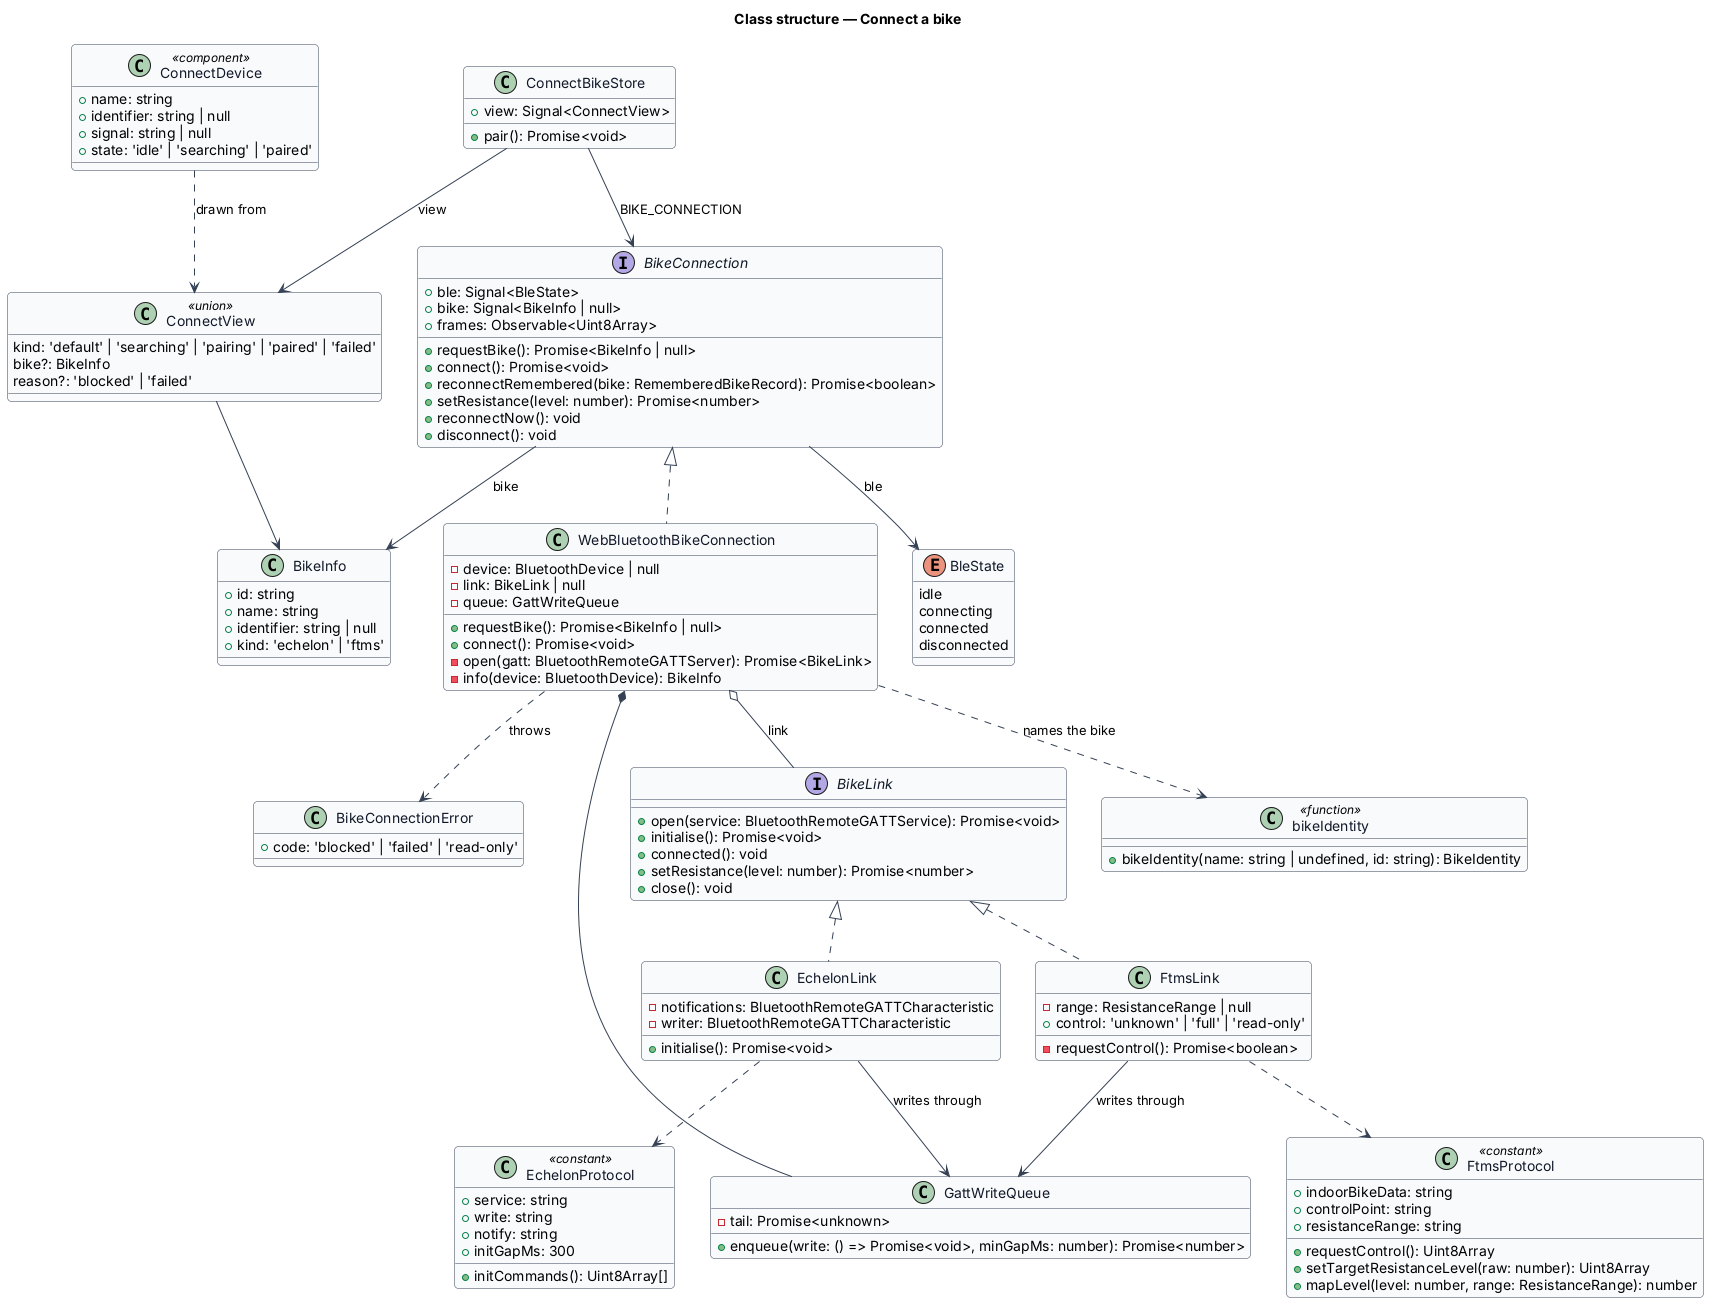

The diagram above was rendered by PlantUML. Its source (embedded in the PNG):
@startuml
' --- shared skin header ---
skinparam backgroundColor #FFFFFF
skinparam shadowing false
skinparam roundcorner 8
skinparam defaultFontName Arial
skinparam ArrowColor #344054
skinparam class {
  BorderColor #344054
  FontColor #101828
  BackgroundColor #F9FAFB
}
' --------------------------
title Class structure — Connect a bike

interface BikeConnection {
  +ble: Signal<BleState>
  +bike: Signal<BikeInfo | null>
  +frames: Observable<Uint8Array>
  +requestBike(): Promise<BikeInfo | null>
  +connect(): Promise<void>
  +reconnectRemembered(bike: RememberedBikeRecord): Promise<boolean>
  +setResistance(level: number): Promise<number>
  +reconnectNow(): void
  +disconnect(): void
}

enum BleState {
  idle
  connecting
  connected
  disconnected
}

class BikeInfo {
  +id: string
  +name: string
  +identifier: string | null
  +kind: 'echelon' | 'ftms'
}

class BikeConnectionError {
  +code: 'blocked' | 'failed' | 'read-only'
}

class WebBluetoothBikeConnection {
  -device: BluetoothDevice | null
  -link: BikeLink | null
  -queue: GattWriteQueue
  +requestBike(): Promise<BikeInfo | null>
  +connect(): Promise<void>
  -open(gatt: BluetoothRemoteGATTServer): Promise<BikeLink>
  -info(device: BluetoothDevice): BikeInfo
}

interface BikeLink {
  +open(service: BluetoothRemoteGATTService): Promise<void>
  +initialise(): Promise<void>
  +connected(): void
  +setResistance(level: number): Promise<number>
  +close(): void
}

class EchelonLink {
  -notifications: BluetoothRemoteGATTCharacteristic
  -writer: BluetoothRemoteGATTCharacteristic
  +initialise(): Promise<void>
}

class FtmsLink {
  -range: ResistanceRange | null
  +control: 'unknown' | 'full' | 'read-only'
  -requestControl(): Promise<boolean>
}

class GattWriteQueue {
  -tail: Promise<unknown>
  +enqueue(write: () => Promise<void>, minGapMs: number): Promise<number>
}

class EchelonProtocol <<constant>> {
  +service: string
  +write: string
  +notify: string
  +initGapMs: 300
  +initCommands(): Uint8Array[]
}

class FtmsProtocol <<constant>> {
  +indoorBikeData: string
  +controlPoint: string
  +resistanceRange: string
  +requestControl(): Uint8Array
  +setTargetResistanceLevel(raw: number): Uint8Array
  +mapLevel(level: number, range: ResistanceRange): number
}

class "bikeIdentity" as bikeIdentity <<function>> {
  +bikeIdentity(name: string | undefined, id: string): BikeIdentity
}

class ConnectBikeStore {
  +view: Signal<ConnectView>
  +pair(): Promise<void>
}

class ConnectView <<union>> {
  kind: 'default' | 'searching' | 'pairing' | 'paired' | 'failed'
  bike?: BikeInfo
  reason?: 'blocked' | 'failed'
}

class ConnectDevice <<component>> {
  +name: string
  +identifier: string | null
  +signal: string | null
  +state: 'idle' | 'searching' | 'paired'
}

BikeConnection <|.. WebBluetoothBikeConnection
BikeConnection --> BleState : ble
BikeConnection --> BikeInfo : bike
WebBluetoothBikeConnection ..> BikeConnectionError : throws
WebBluetoothBikeConnection *-- GattWriteQueue
WebBluetoothBikeConnection o-- BikeLink : link
WebBluetoothBikeConnection ..> bikeIdentity : names the bike
BikeLink <|.. EchelonLink
BikeLink <|.. FtmsLink
EchelonLink --> GattWriteQueue : writes through
FtmsLink --> GattWriteQueue : writes through
EchelonLink ..> EchelonProtocol
FtmsLink ..> FtmsProtocol
ConnectBikeStore --> BikeConnection : BIKE_CONNECTION
ConnectBikeStore --> ConnectView : view
ConnectView --> BikeInfo
ConnectDevice ..> ConnectView : drawn from
@enduml